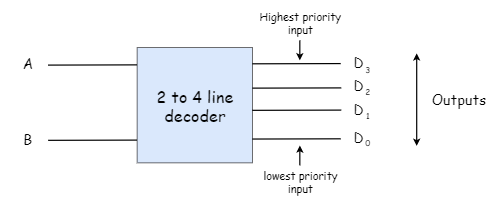

The diagram above was exported from draw.io. Its source (the exported page's mxGraphModel, read from the mxfile embedded in the PNG):
<mxGraphModel dx="1240" dy="619" grid="0" gridSize="10" guides="1" tooltips="1" connect="1" arrows="1" fold="1" page="1" pageScale="1" pageWidth="4069" pageHeight="1054" math="0" shadow="0">
  <root>
    <mxCell id="0" />
    <mxCell id="1" parent="0" />
    <mxCell id="TcSIz2Ax4K47N0dtjsbi-8" value="" style="endArrow=none;html=1;strokeWidth=2;fontFamily=Comic Sans MS;fontSize=27;entryX=0.001;entryY=0.149;entryDx=0;entryDy=0;entryPerimeter=0;" edge="1" parent="1" target="TcSIz2Ax4K47N0dtjsbi-1">
      <mxGeometry width="50" height="50" relative="1" as="geometry">
        <mxPoint x="570" y="154" as="sourcePoint" />
        <mxPoint x="702" y="155" as="targetPoint" />
      </mxGeometry>
    </mxCell>
    <mxCell id="TcSIz2Ax4K47N0dtjsbi-10" value="" style="endArrow=none;html=1;strokeWidth=2;fontFamily=Comic Sans MS;fontSize=27;entryX=0.001;entryY=0.149;entryDx=0;entryDy=0;entryPerimeter=0;" edge="1" parent="1">
      <mxGeometry width="50" height="50" relative="1" as="geometry">
        <mxPoint x="569.81" y="279.3899999999999" as="sourcePoint" />
        <mxPoint x="718.0019999999997" y="278.99799999999993" as="targetPoint" />
      </mxGeometry>
    </mxCell>
    <mxCell id="TcSIz2Ax4K47N0dtjsbi-11" value="" style="endArrow=none;html=1;strokeWidth=2;fontFamily=Comic Sans MS;fontSize=27;entryX=0.001;entryY=0.149;entryDx=0;entryDy=0;entryPerimeter=0;" edge="1" parent="1">
      <mxGeometry width="50" height="50" relative="1" as="geometry">
        <mxPoint x="909.19" y="151.84999999999994" as="sourcePoint" />
        <mxPoint x="1057.3819999999998" y="151.45799999999994" as="targetPoint" />
      </mxGeometry>
    </mxCell>
    <mxCell id="TcSIz2Ax4K47N0dtjsbi-12" value="" style="endArrow=none;html=1;strokeWidth=2;fontFamily=Comic Sans MS;fontSize=27;entryX=0.001;entryY=0.149;entryDx=0;entryDy=0;entryPerimeter=0;" edge="1" parent="1">
      <mxGeometry width="50" height="50" relative="1" as="geometry">
        <mxPoint x="910" y="192.38999999999987" as="sourcePoint" />
        <mxPoint x="1058.1919999999998" y="191.99799999999993" as="targetPoint" />
      </mxGeometry>
    </mxCell>
    <mxCell id="TcSIz2Ax4K47N0dtjsbi-13" value="" style="endArrow=none;html=1;strokeWidth=2;fontFamily=Comic Sans MS;fontSize=27;entryX=0.001;entryY=0.149;entryDx=0;entryDy=0;entryPerimeter=0;" edge="1" parent="1">
      <mxGeometry width="50" height="50" relative="1" as="geometry">
        <mxPoint x="909" y="277.2399999999999" as="sourcePoint" />
        <mxPoint x="1057.1919999999998" y="276.84799999999996" as="targetPoint" />
      </mxGeometry>
    </mxCell>
    <mxCell id="TcSIz2Ax4K47N0dtjsbi-1" value="" style="whiteSpace=wrap;html=1;aspect=fixed;fillColor=#dae8fc;strokeColor=#000000;" vertex="1" parent="1">
      <mxGeometry x="718" y="125" width="192" height="192" as="geometry" />
    </mxCell>
    <mxCell id="TcSIz2Ax4K47N0dtjsbi-2" value="&lt;font style=&quot;font-size: 27px&quot;&gt;2 to 4 line decoder&lt;/font&gt;" style="text;html=1;strokeColor=none;fillColor=none;align=center;verticalAlign=middle;whiteSpace=wrap;rounded=0;fontFamily=Comic Sans MS;fontSize=27;" vertex="1" parent="1">
      <mxGeometry x="747" y="189.5" width="134" height="63" as="geometry" />
    </mxCell>
    <mxCell id="TcSIz2Ax4K47N0dtjsbi-14" value="A" style="text;html=1;strokeColor=none;fillColor=none;align=center;verticalAlign=middle;whiteSpace=wrap;rounded=0;fontFamily=Comic Sans MS;fontSize=24;" vertex="1" parent="1">
      <mxGeometry x="490" y="95" width="91" height="113" as="geometry" />
    </mxCell>
    <mxCell id="TcSIz2Ax4K47N0dtjsbi-16" value="Outputs" style="text;html=1;strokeColor=none;fillColor=none;align=center;verticalAlign=middle;whiteSpace=wrap;rounded=0;fontFamily=Comic Sans MS;fontSize=24;" vertex="1" parent="1">
      <mxGeometry x="1221" y="159" width="66" height="105" as="geometry" />
    </mxCell>
    <mxCell id="TcSIz2Ax4K47N0dtjsbi-17" value="" style="endArrow=classic;startArrow=classic;html=1;strokeWidth=2;fontFamily=Comic Sans MS;fontSize=24;" edge="1" parent="1">
      <mxGeometry width="50" height="50" relative="1" as="geometry">
        <mxPoint x="1184" y="288.4999999999999" as="sourcePoint" />
        <mxPoint x="1184" y="134.5" as="targetPoint" />
      </mxGeometry>
    </mxCell>
    <mxCell id="TcSIz2Ax4K47N0dtjsbi-18" value="B" style="text;html=1;strokeColor=none;fillColor=none;align=center;verticalAlign=middle;whiteSpace=wrap;rounded=0;fontFamily=Comic Sans MS;fontSize=24;" vertex="1" parent="1">
      <mxGeometry x="490" y="221" width="91" height="113" as="geometry" />
    </mxCell>
    <mxCell id="TcSIz2Ax4K47N0dtjsbi-19" value="" style="endArrow=none;html=1;strokeWidth=2;fontFamily=Comic Sans MS;fontSize=27;entryX=0.001;entryY=0.149;entryDx=0;entryDy=0;entryPerimeter=0;" edge="1" parent="1">
      <mxGeometry width="50" height="50" relative="1" as="geometry">
        <mxPoint x="910" y="229.38999999999987" as="sourcePoint" />
        <mxPoint x="1058.192" y="228.99799999999993" as="targetPoint" />
      </mxGeometry>
    </mxCell>
    <mxCell id="TcSIz2Ax4K47N0dtjsbi-20" value="D" style="text;html=1;strokeColor=none;fillColor=none;align=center;verticalAlign=middle;whiteSpace=wrap;rounded=0;fontFamily=Comic Sans MS;fontSize=24;" vertex="1" parent="1">
      <mxGeometry x="1067" y="139" width="40" height="20" as="geometry" />
    </mxCell>
    <mxCell id="TcSIz2Ax4K47N0dtjsbi-22" value="D" style="text;html=1;strokeColor=none;fillColor=none;align=center;verticalAlign=middle;whiteSpace=wrap;rounded=0;fontFamily=Comic Sans MS;fontSize=24;" vertex="1" parent="1">
      <mxGeometry x="1067" y="178" width="40" height="20" as="geometry" />
    </mxCell>
    <mxCell id="TcSIz2Ax4K47N0dtjsbi-23" value="D" style="text;html=1;strokeColor=none;fillColor=none;align=center;verticalAlign=middle;whiteSpace=wrap;rounded=0;fontFamily=Comic Sans MS;fontSize=24;" vertex="1" parent="1">
      <mxGeometry x="1067" y="217" width="40" height="20" as="geometry" />
    </mxCell>
    <mxCell id="TcSIz2Ax4K47N0dtjsbi-24" value="D" style="text;html=1;strokeColor=none;fillColor=none;align=center;verticalAlign=middle;whiteSpace=wrap;rounded=0;fontFamily=Comic Sans MS;fontSize=24;" vertex="1" parent="1">
      <mxGeometry x="1067" y="264" width="40" height="20" as="geometry" />
    </mxCell>
    <mxCell id="TcSIz2Ax4K47N0dtjsbi-25" value="3" style="text;html=1;strokeColor=none;fillColor=none;align=center;verticalAlign=middle;whiteSpace=wrap;rounded=0;fontFamily=Comic Sans MS;fontSize=14;" vertex="1" parent="1">
      <mxGeometry x="1082" y="151" width="40" height="20" as="geometry" />
    </mxCell>
    <mxCell id="TcSIz2Ax4K47N0dtjsbi-26" value="2" style="text;html=1;strokeColor=none;fillColor=none;align=center;verticalAlign=middle;whiteSpace=wrap;rounded=0;fontFamily=Comic Sans MS;fontSize=14;" vertex="1" parent="1">
      <mxGeometry x="1082" y="188" width="40" height="20" as="geometry" />
    </mxCell>
    <mxCell id="TcSIz2Ax4K47N0dtjsbi-27" value="1" style="text;html=1;strokeColor=none;fillColor=none;align=center;verticalAlign=middle;whiteSpace=wrap;rounded=0;fontFamily=Comic Sans MS;fontSize=14;" vertex="1" parent="1">
      <mxGeometry x="1082" y="228" width="40" height="20" as="geometry" />
    </mxCell>
    <mxCell id="TcSIz2Ax4K47N0dtjsbi-28" value="0" style="text;html=1;strokeColor=none;fillColor=none;align=center;verticalAlign=middle;whiteSpace=wrap;rounded=0;fontFamily=Comic Sans MS;fontSize=14;" vertex="1" parent="1">
      <mxGeometry x="1082" y="273" width="40" height="20" as="geometry" />
    </mxCell>
    <mxCell id="TcSIz2Ax4K47N0dtjsbi-30" value="Highest priority input" style="text;html=1;strokeColor=none;fillColor=none;align=center;verticalAlign=middle;whiteSpace=wrap;rounded=0;fontFamily=Comic Sans MS;fontSize=18;" vertex="1" parent="1">
      <mxGeometry x="902" y="46" width="175" height="74" as="geometry" />
    </mxCell>
    <mxCell id="TcSIz2Ax4K47N0dtjsbi-33" value="lowest priority input" style="text;html=1;strokeColor=none;fillColor=none;align=center;verticalAlign=middle;whiteSpace=wrap;rounded=0;fontFamily=Comic Sans MS;fontSize=18;" vertex="1" parent="1">
      <mxGeometry x="911" y="311" width="157" height="74" as="geometry" />
    </mxCell>
    <mxCell id="TcSIz2Ax4K47N0dtjsbi-34" value="" style="endArrow=classic;html=1;strokeWidth=2;fontFamily=Comic Sans MS;fontSize=18;" edge="1" parent="1">
      <mxGeometry width="50" height="50" relative="1" as="geometry">
        <mxPoint x="989.21" y="113" as="sourcePoint" />
        <mxPoint x="989.21" y="146" as="targetPoint" />
      </mxGeometry>
    </mxCell>
    <mxCell id="TcSIz2Ax4K47N0dtjsbi-35" value="" style="endArrow=classic;html=1;strokeWidth=2;fontFamily=Comic Sans MS;fontSize=18;" edge="1" parent="1">
      <mxGeometry width="50" height="50" relative="1" as="geometry">
        <mxPoint x="989.2100000000003" y="321" as="sourcePoint" />
        <mxPoint x="989.2100000000003" y="288" as="targetPoint" />
      </mxGeometry>
    </mxCell>
  </root>
</mxGraphModel>